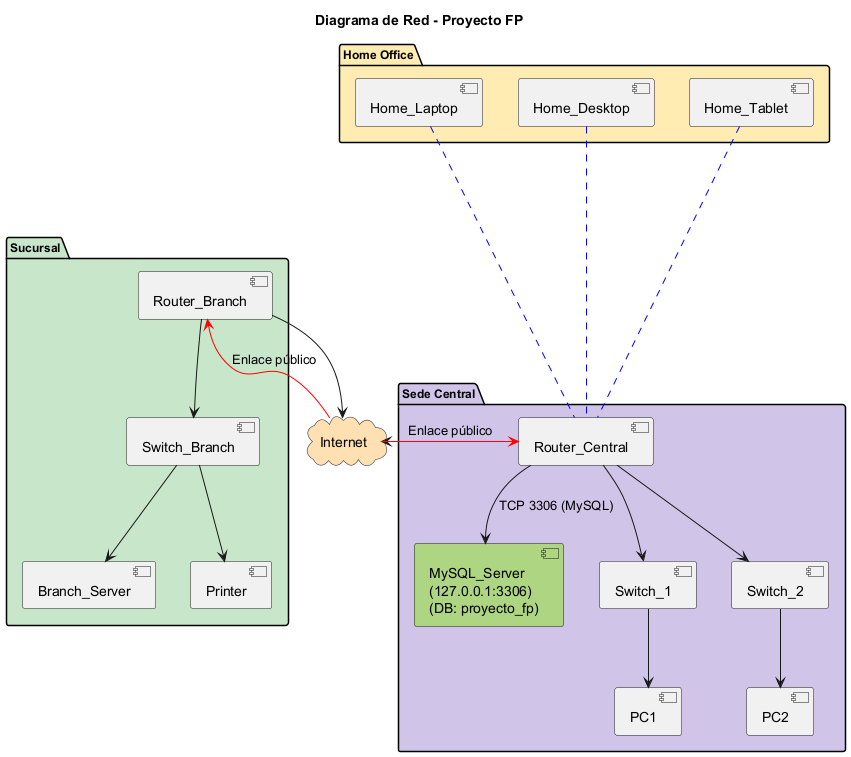

The diagram above was rendered by PlantUML. Its source (embedded in the PNG):
@startuml diagrama
title Diagrama de Red - Proyecto FP

skinparam package {
  BorderColor Black
  FontSize 12
}

' --- Home Office (color Producers: #FFECB3) ---
package "Home Office" #FFECB3 {
  [Home_Laptop] as Laptop
  [Home_Desktop] as Desktop
  [Home_Tablet] as Tablet
}

' --- Nube Internet (color Events: #FFE0B2) ---
cloud "Internet" as Net #FFE0B2

' --- Sede Central (color Plays: #D1C4E9) ---
package "Sede Central" #D1C4E9 {
  [Router_Central] as R2
  [MySQL_Server\n(127.0.0.1:3306)\n(DB: proyecto_fp)] as DB #AED581
  [Switch_1] as S1
  [Switch_2] as S2
  [PC1]
  [PC2]
}

' --- Sucursal (color Actors: #C8E6C9) ---
package "Sucursal" #C8E6C9 {
  [Router_Branch] as R4
  [Switch_Branch] as S4
  [Branch_Server]
  [Printer]
}

' --- Conexiones VPN (Home → Central) ---
Laptop ..[#0000FF,dashed].. R2
Desktop ..[#0000FF,dashed].. R2
Tablet  ..[#0000FF,dashed].. R2

' --- Conexiones a Internet ---
R2 --> Net
R4 --> Net

' --- Enlaces públicos (rojo) e Intranet (negro) ---
Net -[#red]> R2 : Enlace público
R2 --> S1
R2 --> S2
S1 --> PC1
S2 --> PC2

Net -[#red]> R4 : Enlace público
R4 --> S4
S4 --> Branch_Server
S4 --> Printer

' --- Conexión interna a la base de datos ---
R2 --> DB : TCP 3306 (MySQL)

@enduml